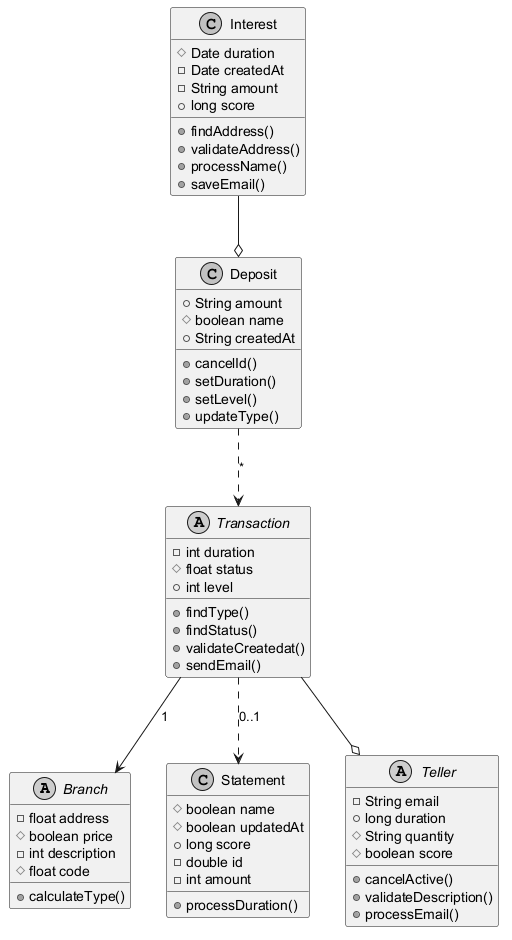

The diagram above was rendered by PlantUML. Its source (embedded in the PNG):
@startuml
skinparam monochrome true
abstract class Branch {
  -float address
  #boolean price
  -int description
  #float code
  +calculateType()
}
class Statement {
  #boolean name
  #boolean updatedAt
  +long score
  -double id
  -int amount
  +processDuration()
}
class Interest {
  #Date duration
  -Date createdAt
  -String amount
  +long score
  +findAddress()
  +validateAddress()
  +processName()
  +saveEmail()
}
abstract class Transaction {
  -int duration
  #float status
  +int level
  +findType()
  +findStatus()
  +validateCreatedat()
  +sendEmail()
}
class Deposit {
  +String amount
  #boolean name
  +String createdAt
  +cancelId()
  +setDuration()
  +setLevel()
  +updateType()
}
abstract class Teller {
  -String email
  +long duration
  #String quantity
  #boolean score
  +cancelActive()
  +validateDescription()
  +processEmail()
}
Transaction --> Branch : "1"
Transaction ..> Statement : "0..1"
Transaction --o Teller
Interest --o Deposit
Deposit ..> Transaction : "*"
@enduml